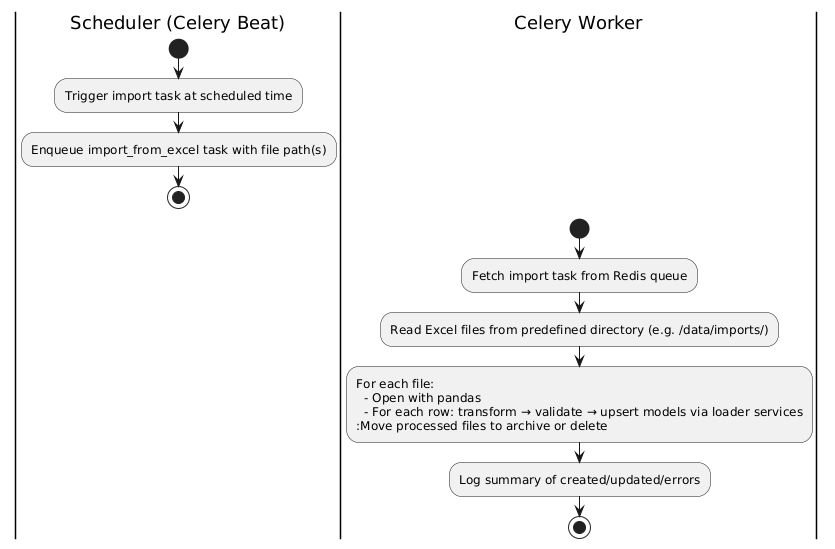

The diagram above was rendered by PlantUML. Its source (embedded in the PNG):
@startuml
|Scheduler (Celery Beat)|
start
:Trigger import task at scheduled time;
:Enqueue import_from_excel task with file path(s);
stop

|Celery Worker|
start
:Fetch import task from Redis queue;
:Read Excel files from predefined directory (e.g. /data/imports/);
:For each file:
  - Open with pandas
  - For each row: transform → validate → upsert models via loader services
:Move processed files to archive or delete;
:Log summary of created/updated/errors;
stop
@enduml